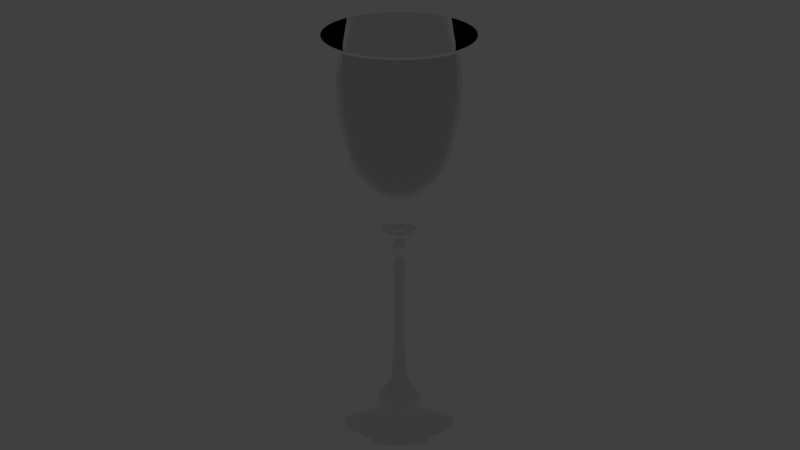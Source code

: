 # Source: 4-3.blend  (saved by Blender 3.0.42; exported with 4.5.12 LTS)
import bpy
from mathutils import Matrix  # noqa: F401  (used for matrix-valued properties, if any)

bpy.ops.wm.read_factory_settings(use_empty=True)
scene = bpy.context.scene
scene.name = 'Scene'

# ---- collections
col_collection = bpy.data.collections.new('Collection'); scene.collection.children.link(col_collection)

# ---- materials (node trees are filled in below, after node groups)
mat_material = bpy.data.materials.new('Material')
mat_material.alpha_threshold = 0.0
mat_material.use_transparent_shadow = False
mat_material.use_raytrace_refraction = True
mat_material.use_screen_refraction = True
mat_material.thickness_mode = 'SLAB'
mat_material.line_color = (0.0, 0.0, 0.0, 1.0)

# ---- node groups
ng_auto_smooth = bpy.data.node_groups.new('Auto Smooth', 'GeometryNodeTree')
_s = ng_auto_smooth.interface.new_socket(name='Geometry', in_out='OUTPUT', socket_type='NodeSocketGeometry')
_s = ng_auto_smooth.interface.new_socket(name='Geometry', in_out='INPUT', socket_type='NodeSocketGeometry')
_s = ng_auto_smooth.interface.new_socket(name='Angle', in_out='INPUT', socket_type='NodeSocketFloat')
_s.subtype = 'ANGLE'
_s.min_value = 0.0
_s.max_value = 3.142
ng_auto_smooth.is_modifier = True
_N = ng_auto_smooth.nodes; _L = ng_auto_smooth.links
n0 = _N.new('NodeGroupOutput'); n0.name = 'Group Output'; n0.location = (480, -100)
n1 = _N.new('NodeGroupInput'); n1.name = 'Group Input'; n1.location = (-420, -300)
n2 = _N.new('NodeGroupInput'); n2.name = 'Group Input.001'; n2.location = (-60, -100)
n3 = _N.new('GeometryNodeSetShadeSmooth'); n3.name = 'Set Shade Smooth'; n3.location = (120, -100)
n3.domain = 'EDGE'
n4 = _N.new('GeometryNodeSetShadeSmooth'); n4.name = 'Set Shade Smooth.001'; n4.location = (300, -100)
n5 = _N.new('GeometryNodeInputMeshEdgeAngle'); n5.name = 'Edge Angle'; n5.location = (-420, -220)
n6 = _N.new('GeometryNodeInputEdgeSmooth'); n6.name = 'Is Edge Smooth'; n6.location = (-60, -160)
n7 = _N.new('GeometryNodeInputShadeSmooth'); n7.name = 'Is Face Smooth'; n7.location = (-240, -340)
n8 = _N.new('FunctionNodeBooleanMath'); n8.name = 'Boolean Math'; n8.location = (-60, -220)
n9 = _N.new('FunctionNodeCompare'); n9.name = 'Compare'; n9.location = (-240, -180)
n9.operation = 'LESS_EQUAL'
_L.new(n5.outputs[0], n9.inputs[0])
_L.new(n4.outputs[0], n0.inputs[0])
_L.new(n1.outputs[1], n9.inputs[1])
_L.new(n9.outputs[0], n8.inputs[0])
_L.new(n7.outputs[0], n8.inputs[1])
_L.new(n2.outputs[0], n3.inputs[0])
_L.new(n6.outputs[0], n3.inputs[1])
_L.new(n3.outputs[0], n4.inputs[0])
_L.new(n8.outputs[0], n3.inputs[2])
n0.is_active_output = True

# ---- material node trees
mat_material.use_nodes = True; mat_material.node_tree.nodes.clear()
_N = mat_material.node_tree.nodes; _L = mat_material.node_tree.links
n0 = _N.new('ShaderNodeOutputMaterial'); n0.name = 'Material Output'; n0.location = (300, 300)
n1 = _N.new('ShaderNodeBsdfPrincipled'); n1.name = 'Principled BSDF'; n1.location = (10, 300)
n1.distribution = 'GGX'
n1.subsurface_method = 'RANDOM_WALK_SKIN'
n1.inputs[2].default_value = 0.0
n1.inputs[3].default_value = 1.45
n1.inputs[18].default_value = 1.0
n1.inputs[27].default_value = (0.0, 0.0, 0.0, 1.0)
n1.inputs[28].default_value = 1.0
_L.new(n1.outputs[0], n0.inputs[0])
n0.is_active_output = True

# ---- world
world_world = bpy.data.worlds.new('World'); scene.world = world_world
world_world.use_nodes = True; world_world.node_tree.nodes.clear()
_N = world_world.node_tree.nodes; _L = world_world.node_tree.links
n0 = _N.new('ShaderNodeOutputWorld'); n0.name = 'World Output'; n0.location = (300, 300)
n1 = _N.new('ShaderNodeBackground'); n1.name = 'Background'; n1.location = (10, 300)
n1.inputs[0].default_value = (0.05088, 0.05088, 0.05088, 1.0)
_L.new(n1.outputs[0], n0.inputs[0])
n0.is_active_output = True
world_world.color = (0.05088, 0.05088, 0.05088)
world_world.use_sun_shadow = False
world_world.sun_shadow_jitter_overblur = 0.0

# ---- cameras
cam_camera = bpy.data.cameras.new('Camera')
cam_camera.clip_end = 100.0
cam_camera.ortho_scale = 7.314

# ---- lights
light_light = bpy.data.lights.new('Light', 'POINT')
light_light.transmission_factor = 0.0
light_light.energy = 1000.0
light_light.shadow_soft_size = 0.1
light_light.shadow_maximum_resolution = 0.006
light_light.use_absolute_resolution = True

# ---- meshes
me_cube = bpy.data.meshes.new('Cube')
me_cube.from_pydata([(-0.001495, 3.278e-07, -2.105), (0.2628, 3.166e-07, -2.118), (0.629, 3.212e-07, -2.239), (0.7226, 3.123e-07, -2.303), (0.7447, 2.983e-07, -2.22), (0.6625, 2.878e-07, -2.142), (0.4724, 2.787e-07, -2.074), (0.2826, 2.724e-07, -2.028), (0.1791, 2.617e-07, -1.948), (0.1322, 2.48e-07, -1.845), (0.1175, 2.078e-07, -1.546), (0.09696, 1.581e-07, -1.177), (0.1087, 1.073e-07, -0.7984), (0.1322, 5.881e-08, -0.4377), (0.1556, 3.635e-08, -0.2705), (0.226, 2.256e-08, -0.1679), (0.3492, 7.975e-09, -0.05936), (0.534, -1.212e-08, 0.09022), (0.6718, -3.852e-08, 0.2867), (0.8214, -7.99e-08, 0.5947), (0.8888, -1.236e-07, 0.9202), (0.9061, -1.868e-07, 1.39), (0.8639, -2.293e-07, 1.707), (0.797, -2.586e-07, 1.93), (0.7379, -2.599e-07, 1.93), (0.7979, -2.277e-07, 1.695), (0.8452, -1.861e-07, 1.385), (0.8357, -1.255e-07, 0.9341), (0.7758, -8.268e-08, 0.6154), (0.6401, -4.367e-08, 0.3251), (0.5107, -1.781e-08, 0.1326), (0.4003, -7.211e-09, 0.05367), (0.2582, 1.269e-09, -0.009444), (0.1226, 2.965e-09, -0.02207), (0.00264, 4.661e-09, -0.03469), (0.6796, 3.204e-07, -2.302), (0.7462, 3.056e-07, -2.275), (0.7181, 2.929e-07, -2.18), (0.5746, 2.828e-07, -2.105), (0.3687, 2.757e-07, -2.052), (0.2212, 2.675e-07, -1.991), (0.1464, 2.552e-07, -1.9), (0.4454, 3.16e-07, -2.157)], [(0, 1), (42, 2), (35, 3), (36, 4), (37, 5), (38, 6), (39, 7), (40, 8), (41, 9), (9, 10), (10, 11), (11, 12), (12, 13), (13, 14), (14, 15), (15, 16), (16, 17), (17, 18), (18, 19), (19, 20), (20, 21), (21, 22), (22, 23), (23, 24), (25, 26), (24, 25), (26, 27), (27, 28), (28, 29), (29, 30), (30, 31), (31, 32), (32, 33), (33, 34), (2, 35), (3, 36), (4, 37), (5, 38), (6, 39), (7, 40), (8, 41), (1, 42)], [])
_uv = me_cube.uv_layers.new(name='UVMap')
_uv.uv.foreach_set('vector', [])
me_cube.materials.append(mat_material)
me_cube.use_remesh_preserve_volume = False
me_cube.use_remesh_preserve_attributes = False
me_cube.use_mirror_vertex_groups = False
me_cube.update()

# ---- objects
ob_cube = bpy.data.objects.new('Cube', me_cube)
ob_light = bpy.data.objects.new('Light', light_light)
ob_camera = bpy.data.objects.new('Camera', cam_camera)
ob_x = bpy.data.objects.new('エンプティ', None)

# ---- transforms, parenting, visibility, modifiers, constraints
ob_cube.location = (0.0, 0.0, 0.0)
ob_cube.lock_rotations_4d = False
ob_cube.empty_display_type = 'ARROWS'
ob_cube.lineart.crease_threshold = 0.0
_m = ob_cube.modifiers.new('スクリュー', 'SCREW')
_m.steps = 64
_m.render_steps = 64
_m = ob_cube.modifiers.new('Auto Smooth', 'NODES')
_m.node_group = ng_auto_smooth
_gi = [s.identifier for s in ng_auto_smooth.interface.items_tree if s.item_type == 'SOCKET' and s.in_out == 'INPUT']
_m[_gi[1]] = 0.5236  # Angle
ob_light.location = (4.076, 1.005, 5.904)
ob_light.rotation_euler = (0.6503, 0.05522, 1.866)
ob_light.lock_rotations_4d = False
ob_light.empty_display_type = 'ARROWS'
ob_light.color = (0.0, 0.0, 0.0, 0.0)
ob_light.lineart.crease_threshold = 0.0
ob_camera.location = (7.359, -6.926, 4.958)
ob_camera.rotation_euler = (1.109, 0.0, 0.8149)
ob_camera.lock_rotations_4d = False
ob_camera.empty_display_type = 'ARROWS'
ob_camera.color = (0.0, 0.0, 0.0, 0.0)
ob_camera.display_type = 'WIRE'
ob_camera.lineart.crease_threshold = 0.0
ob_x.location = (0.0, 0.0, 0.0)
ob_x.rotation_euler = (1.571, -0.0, -0.0)
ob_x.empty_display_type = 'IMAGE'
ob_x.empty_display_size = 5.0
ob_x.use_empty_image_alpha = True
ob_x.color = (1.0, 1.0, 1.0, 0.2)

# ---- collection membership
col_collection.objects.link(ob_cube)
col_collection.objects.link(ob_light)
col_collection.objects.link(ob_camera)
col_collection.objects.link(ob_x)

# ---- scene / render settings (as saved in the file)
scene.camera = ob_camera
scene.frame_start = 1; scene.frame_end = 250; scene.frame_set(40)
scene.render.engine = 'BLENDER_EEVEE_NEXT'
scene.cycles.sampling_pattern = 'TABULATED_SOBOL'
scene.cycles.use_light_tree = False
scene.eevee.use_raytracing = True
scene.view_settings.view_transform = 'Standard'
bpy.context.view_layer.update()
